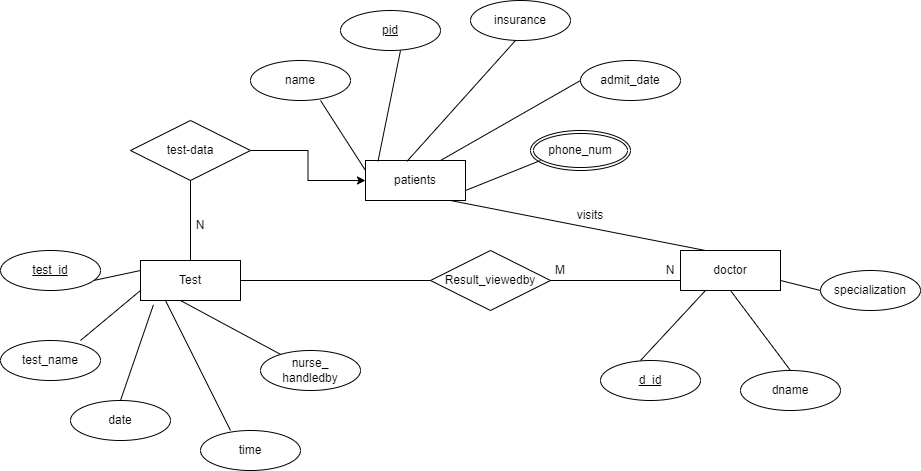

The diagram above was exported from draw.io. Its source (the exported page's mxGraphModel, read from the mxfile embedded in the PNG):
<mxGraphModel dx="996" dy="379" grid="1" gridSize="10" guides="1" tooltips="1" connect="1" arrows="1" fold="1" page="1" pageScale="1" pageWidth="850" pageHeight="1100" math="0" shadow="0">
  <root>
    <mxCell id="0" />
    <mxCell id="1" parent="0" />
    <mxCell id="zhI5Fc92v0hLe0EGLzbW-1" value="Test" style="whiteSpace=wrap;html=1;align=center;" vertex="1" parent="1">
      <mxGeometry x="150" y="270" width="100" height="40" as="geometry" />
    </mxCell>
    <mxCell id="zhI5Fc92v0hLe0EGLzbW-2" value="test_name" style="ellipse;whiteSpace=wrap;html=1;align=center;" vertex="1" parent="1">
      <mxGeometry x="10" y="350" width="100" height="40" as="geometry" />
    </mxCell>
    <mxCell id="zhI5Fc92v0hLe0EGLzbW-3" value="date" style="ellipse;whiteSpace=wrap;html=1;align=center;" vertex="1" parent="1">
      <mxGeometry x="80" y="410" width="100" height="40" as="geometry" />
    </mxCell>
    <mxCell id="zhI5Fc92v0hLe0EGLzbW-4" value="test_id" style="ellipse;whiteSpace=wrap;html=1;align=center;fontStyle=4;" vertex="1" parent="1">
      <mxGeometry x="10" y="260" width="100" height="40" as="geometry" />
    </mxCell>
    <mxCell id="zhI5Fc92v0hLe0EGLzbW-6" value="time" style="ellipse;whiteSpace=wrap;html=1;align=center;" vertex="1" parent="1">
      <mxGeometry x="210" y="440" width="100" height="40" as="geometry" />
    </mxCell>
    <mxCell id="zhI5Fc92v0hLe0EGLzbW-30" style="edgeStyle=orthogonalEdgeStyle;rounded=0;orthogonalLoop=1;jettySize=auto;html=1;exitX=1;exitY=0.5;exitDx=0;exitDy=0;entryX=0;entryY=0.5;entryDx=0;entryDy=0;" edge="1" parent="1" source="zhI5Fc92v0hLe0EGLzbW-7" target="zhI5Fc92v0hLe0EGLzbW-8">
      <mxGeometry relative="1" as="geometry" />
    </mxCell>
    <mxCell id="zhI5Fc92v0hLe0EGLzbW-7" value="test-data" style="shape=rhombus;perimeter=rhombusPerimeter;whiteSpace=wrap;html=1;align=center;" vertex="1" parent="1">
      <mxGeometry x="140" y="130" width="120" height="60" as="geometry" />
    </mxCell>
    <mxCell id="zhI5Fc92v0hLe0EGLzbW-8" value="patients" style="whiteSpace=wrap;html=1;align=center;" vertex="1" parent="1">
      <mxGeometry x="375" y="170" width="100" height="40" as="geometry" />
    </mxCell>
    <mxCell id="zhI5Fc92v0hLe0EGLzbW-9" value="name" style="ellipse;whiteSpace=wrap;html=1;align=center;" vertex="1" parent="1">
      <mxGeometry x="260" y="70" width="100" height="40" as="geometry" />
    </mxCell>
    <mxCell id="zhI5Fc92v0hLe0EGLzbW-11" value="insurance" style="ellipse;whiteSpace=wrap;html=1;align=center;" vertex="1" parent="1">
      <mxGeometry x="480" y="10" width="100" height="40" as="geometry" />
    </mxCell>
    <mxCell id="zhI5Fc92v0hLe0EGLzbW-12" value="admit_date" style="ellipse;whiteSpace=wrap;html=1;align=center;" vertex="1" parent="1">
      <mxGeometry x="590" y="70" width="100" height="40" as="geometry" />
    </mxCell>
    <mxCell id="zhI5Fc92v0hLe0EGLzbW-13" value="phone_num" style="ellipse;shape=doubleEllipse;margin=3;whiteSpace=wrap;html=1;align=center;" vertex="1" parent="1">
      <mxGeometry x="540" y="140" width="100" height="40" as="geometry" />
    </mxCell>
    <mxCell id="zhI5Fc92v0hLe0EGLzbW-14" value="Result_viewedby" style="shape=rhombus;perimeter=rhombusPerimeter;whiteSpace=wrap;html=1;align=center;" vertex="1" parent="1">
      <mxGeometry x="440" y="260" width="120" height="60" as="geometry" />
    </mxCell>
    <mxCell id="zhI5Fc92v0hLe0EGLzbW-15" value="doctor" style="whiteSpace=wrap;html=1;align=center;" vertex="1" parent="1">
      <mxGeometry x="690" y="260" width="100" height="40" as="geometry" />
    </mxCell>
    <mxCell id="zhI5Fc92v0hLe0EGLzbW-17" value="dname" style="ellipse;whiteSpace=wrap;html=1;align=center;" vertex="1" parent="1">
      <mxGeometry x="750" y="380" width="100" height="40" as="geometry" />
    </mxCell>
    <mxCell id="zhI5Fc92v0hLe0EGLzbW-20" value="specialization" style="ellipse;whiteSpace=wrap;html=1;align=center;" vertex="1" parent="1">
      <mxGeometry x="830" y="280" width="100" height="40" as="geometry" />
    </mxCell>
    <mxCell id="zhI5Fc92v0hLe0EGLzbW-22" value="nurse_&lt;br&gt;handledby" style="ellipse;whiteSpace=wrap;html=1;align=center;" vertex="1" parent="1">
      <mxGeometry x="270" y="360" width="100" height="40" as="geometry" />
    </mxCell>
    <mxCell id="zhI5Fc92v0hLe0EGLzbW-23" value="" style="endArrow=none;html=1;rounded=0;" edge="1" parent="1" source="zhI5Fc92v0hLe0EGLzbW-22">
      <mxGeometry width="50" height="50" relative="1" as="geometry">
        <mxPoint x="140" y="360" as="sourcePoint" />
        <mxPoint x="190" y="310" as="targetPoint" />
      </mxGeometry>
    </mxCell>
    <mxCell id="zhI5Fc92v0hLe0EGLzbW-24" value="" style="endArrow=none;html=1;rounded=0;exitX=0.8;exitY=0;exitDx=0;exitDy=0;exitPerimeter=0;" edge="1" parent="1" source="zhI5Fc92v0hLe0EGLzbW-2">
      <mxGeometry width="50" height="50" relative="1" as="geometry">
        <mxPoint x="100" y="350" as="sourcePoint" />
        <mxPoint x="150" y="300" as="targetPoint" />
      </mxGeometry>
    </mxCell>
    <mxCell id="zhI5Fc92v0hLe0EGLzbW-25" value="" style="endArrow=none;html=1;rounded=0;exitX=0.938;exitY=0.746;exitDx=0;exitDy=0;exitPerimeter=0;" edge="1" parent="1" source="zhI5Fc92v0hLe0EGLzbW-4">
      <mxGeometry width="50" height="50" relative="1" as="geometry">
        <mxPoint x="100" y="330" as="sourcePoint" />
        <mxPoint x="150" y="280" as="targetPoint" />
      </mxGeometry>
    </mxCell>
    <mxCell id="zhI5Fc92v0hLe0EGLzbW-26" value="" style="endArrow=none;html=1;rounded=0;exitX=0.5;exitY=0;exitDx=0;exitDy=0;entryX=0.129;entryY=1.109;entryDx=0;entryDy=0;entryPerimeter=0;" edge="1" parent="1" source="zhI5Fc92v0hLe0EGLzbW-3" target="zhI5Fc92v0hLe0EGLzbW-1">
      <mxGeometry width="50" height="50" relative="1" as="geometry">
        <mxPoint x="150" y="360" as="sourcePoint" />
        <mxPoint x="170" y="320" as="targetPoint" />
      </mxGeometry>
    </mxCell>
    <mxCell id="zhI5Fc92v0hLe0EGLzbW-27" value="" style="endArrow=none;html=1;rounded=0;entryX=0.25;entryY=1;entryDx=0;entryDy=0;" edge="1" parent="1" target="zhI5Fc92v0hLe0EGLzbW-1">
      <mxGeometry width="50" height="50" relative="1" as="geometry">
        <mxPoint x="240" y="440" as="sourcePoint" />
        <mxPoint x="290" y="390" as="targetPoint" />
      </mxGeometry>
    </mxCell>
    <mxCell id="zhI5Fc92v0hLe0EGLzbW-28" value="" style="endArrow=none;html=1;rounded=0;exitX=0.5;exitY=0;exitDx=0;exitDy=0;" edge="1" parent="1" source="zhI5Fc92v0hLe0EGLzbW-1">
      <mxGeometry width="50" height="50" relative="1" as="geometry">
        <mxPoint x="150" y="240" as="sourcePoint" />
        <mxPoint x="200" y="190" as="targetPoint" />
      </mxGeometry>
    </mxCell>
    <mxCell id="zhI5Fc92v0hLe0EGLzbW-29" value="N" style="text;strokeColor=none;align=center;fillColor=none;html=1;verticalAlign=middle;whiteSpace=wrap;rounded=0;" vertex="1" parent="1">
      <mxGeometry x="180" y="220" width="60" height="30" as="geometry" />
    </mxCell>
    <mxCell id="zhI5Fc92v0hLe0EGLzbW-31" value="pid" style="ellipse;whiteSpace=wrap;html=1;align=center;fontStyle=4;" vertex="1" parent="1">
      <mxGeometry x="350" y="20" width="100" height="40" as="geometry" />
    </mxCell>
    <mxCell id="zhI5Fc92v0hLe0EGLzbW-32" value="" style="endArrow=none;html=1;rounded=0;exitX=0;exitY=0.25;exitDx=0;exitDy=0;" edge="1" parent="1" source="zhI5Fc92v0hLe0EGLzbW-8">
      <mxGeometry width="50" height="50" relative="1" as="geometry">
        <mxPoint x="280" y="160" as="sourcePoint" />
        <mxPoint x="330" y="110" as="targetPoint" />
      </mxGeometry>
    </mxCell>
    <mxCell id="zhI5Fc92v0hLe0EGLzbW-33" value="" style="endArrow=none;html=1;rounded=0;exitX=0.125;exitY=0.018;exitDx=0;exitDy=0;exitPerimeter=0;" edge="1" parent="1" source="zhI5Fc92v0hLe0EGLzbW-8">
      <mxGeometry width="50" height="50" relative="1" as="geometry">
        <mxPoint x="360" y="110" as="sourcePoint" />
        <mxPoint x="410" y="60" as="targetPoint" />
      </mxGeometry>
    </mxCell>
    <mxCell id="zhI5Fc92v0hLe0EGLzbW-34" value="" style="endArrow=none;html=1;rounded=0;exitX=0.416;exitY=0.018;exitDx=0;exitDy=0;exitPerimeter=0;" edge="1" parent="1" source="zhI5Fc92v0hLe0EGLzbW-8">
      <mxGeometry width="50" height="50" relative="1" as="geometry">
        <mxPoint x="475" y="100" as="sourcePoint" />
        <mxPoint x="525" y="50" as="targetPoint" />
      </mxGeometry>
    </mxCell>
    <mxCell id="zhI5Fc92v0hLe0EGLzbW-35" value="" style="endArrow=none;html=1;rounded=0;exitX=0.75;exitY=0;exitDx=0;exitDy=0;" edge="1" parent="1" source="zhI5Fc92v0hLe0EGLzbW-8">
      <mxGeometry width="50" height="50" relative="1" as="geometry">
        <mxPoint x="540" y="140" as="sourcePoint" />
        <mxPoint x="590" y="90" as="targetPoint" />
      </mxGeometry>
    </mxCell>
    <mxCell id="zhI5Fc92v0hLe0EGLzbW-36" value="" style="endArrow=none;html=1;rounded=0;exitX=1;exitY=0.75;exitDx=0;exitDy=0;" edge="1" parent="1" source="zhI5Fc92v0hLe0EGLzbW-8">
      <mxGeometry width="50" height="50" relative="1" as="geometry">
        <mxPoint x="500" y="220" as="sourcePoint" />
        <mxPoint x="550" y="170" as="targetPoint" />
      </mxGeometry>
    </mxCell>
    <mxCell id="zhI5Fc92v0hLe0EGLzbW-37" value="" style="endArrow=none;html=1;rounded=0;entryX=0;entryY=0.5;entryDx=0;entryDy=0;" edge="1" parent="1" target="zhI5Fc92v0hLe0EGLzbW-14">
      <mxGeometry width="50" height="50" relative="1" as="geometry">
        <mxPoint x="250" y="290" as="sourcePoint" />
        <mxPoint x="300" y="240" as="targetPoint" />
      </mxGeometry>
    </mxCell>
    <mxCell id="zhI5Fc92v0hLe0EGLzbW-38" value="" style="endArrow=none;html=1;rounded=0;entryX=0;entryY=0.75;entryDx=0;entryDy=0;" edge="1" parent="1" target="zhI5Fc92v0hLe0EGLzbW-15">
      <mxGeometry width="50" height="50" relative="1" as="geometry">
        <mxPoint x="560" y="290" as="sourcePoint" />
        <mxPoint x="610" y="240" as="targetPoint" />
      </mxGeometry>
    </mxCell>
    <mxCell id="zhI5Fc92v0hLe0EGLzbW-39" value="M" style="text;strokeColor=none;align=center;fillColor=none;html=1;verticalAlign=middle;whiteSpace=wrap;rounded=0;" vertex="1" parent="1">
      <mxGeometry x="540" y="265" width="60" height="30" as="geometry" />
    </mxCell>
    <mxCell id="zhI5Fc92v0hLe0EGLzbW-40" value="N" style="text;strokeColor=none;align=center;fillColor=none;html=1;verticalAlign=middle;whiteSpace=wrap;rounded=0;" vertex="1" parent="1">
      <mxGeometry x="650" y="265" width="60" height="30" as="geometry" />
    </mxCell>
    <mxCell id="zhI5Fc92v0hLe0EGLzbW-41" value="" style="endArrow=none;html=1;rounded=0;exitX=0.25;exitY=0;exitDx=0;exitDy=0;" edge="1" parent="1" source="zhI5Fc92v0hLe0EGLzbW-15">
      <mxGeometry width="50" height="50" relative="1" as="geometry">
        <mxPoint x="410" y="260" as="sourcePoint" />
        <mxPoint x="460" y="210" as="targetPoint" />
      </mxGeometry>
    </mxCell>
    <mxCell id="zhI5Fc92v0hLe0EGLzbW-42" value="visits" style="text;strokeColor=none;align=center;fillColor=none;html=1;verticalAlign=middle;whiteSpace=wrap;rounded=0;" vertex="1" parent="1">
      <mxGeometry x="570" y="210" width="60" height="30" as="geometry" />
    </mxCell>
    <mxCell id="zhI5Fc92v0hLe0EGLzbW-43" value="d_id" style="ellipse;whiteSpace=wrap;html=1;align=center;fontStyle=4;" vertex="1" parent="1">
      <mxGeometry x="610" y="370" width="100" height="40" as="geometry" />
    </mxCell>
    <mxCell id="zhI5Fc92v0hLe0EGLzbW-44" value="" style="endArrow=none;html=1;rounded=0;entryX=0.25;entryY=1;entryDx=0;entryDy=0;" edge="1" parent="1" target="zhI5Fc92v0hLe0EGLzbW-15">
      <mxGeometry width="50" height="50" relative="1" as="geometry">
        <mxPoint x="650" y="370" as="sourcePoint" />
        <mxPoint x="700" y="320" as="targetPoint" />
      </mxGeometry>
    </mxCell>
    <mxCell id="zhI5Fc92v0hLe0EGLzbW-45" value="" style="endArrow=none;html=1;rounded=0;entryX=0.5;entryY=1;entryDx=0;entryDy=0;" edge="1" parent="1" target="zhI5Fc92v0hLe0EGLzbW-15">
      <mxGeometry width="50" height="50" relative="1" as="geometry">
        <mxPoint x="800" y="380" as="sourcePoint" />
        <mxPoint x="850" y="330" as="targetPoint" />
      </mxGeometry>
    </mxCell>
    <mxCell id="zhI5Fc92v0hLe0EGLzbW-46" value="" style="endArrow=none;html=1;rounded=0;exitX=1;exitY=0.75;exitDx=0;exitDy=0;" edge="1" parent="1" source="zhI5Fc92v0hLe0EGLzbW-15">
      <mxGeometry width="50" height="50" relative="1" as="geometry">
        <mxPoint x="780" y="350" as="sourcePoint" />
        <mxPoint x="830" y="300" as="targetPoint" />
      </mxGeometry>
    </mxCell>
  </root>
</mxGraphModel>